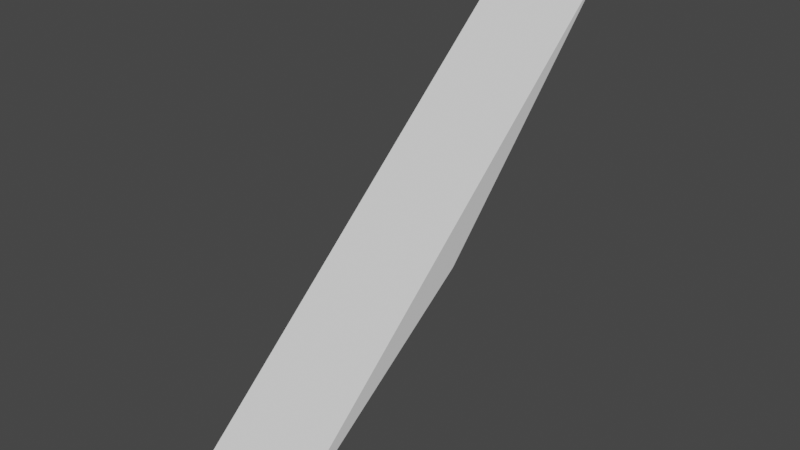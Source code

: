 # Source: stairs2ramp.blend  (saved by Blender 2.80.75; exported with 4.5.12 LTS)
import bpy
from mathutils import Matrix  # noqa: F401  (used for matrix-valued properties, if any)

bpy.ops.wm.read_factory_settings(use_empty=True)
scene = bpy.context.scene
scene.name = 'Scene'

# ---- collections
col_collection = bpy.data.collections.new('Collection'); scene.collection.children.link(col_collection)

# ---- world
world_world = bpy.data.worlds.new('World'); scene.world = world_world
world_world.use_nodes = True; world_world.node_tree.nodes.clear()
_N = world_world.node_tree.nodes; _L = world_world.node_tree.links
n0 = _N.new('ShaderNodeOutputWorld'); n0.name = 'World Output'; n0.location = (300, 300)
n1 = _N.new('ShaderNodeBackground'); n1.name = 'Background'; n1.location = (10, 300)
n1.inputs[0].default_value = (0.05088, 0.05088, 0.05088, 1.0)
_L.new(n1.outputs[0], n0.inputs[0])
n0.is_active_output = True
world_world.color = (0.05088, 0.05088, 0.05088)
world_world.use_sun_shadow = False
world_world.sun_shadow_jitter_overblur = 0.0

# ---- meshes
me_cube_001 = bpy.data.meshes.new('Cube.001')
me_cube_001.from_pydata([(-1.0, -3.304, -4.581), (-1.0, -3.304, -4.542), (-1.0, 1.24, 0.8701), (-1.0, 5.367, 8.253), (1.0, -3.304, -4.581), (1.0, -3.304, -4.542), (1.0, 1.24, 0.8701), (1.0, 5.367, 8.253)], [], [(0, 1, 3, 2), (2, 3, 7, 6), (6, 7, 5, 4), (4, 5, 1, 0), (2, 6, 4, 0), (7, 3, 1, 5)])
_uv = me_cube_001.uv_layers.new(name='UVMap')
_uv.uv.foreach_set('vector', [0.375, 0.0, 0.625, 0.0, 0.625, 0.25, 0.375, 0.25, 0.375, 0.25, 0.625, 0.25, 0.625, 0.5, 0.375, 0.5, 0.375, 0.5, 0.625, 0.5, 0.625, 0.75, 0.375, 0.75, 0.375, 0.75, 0.625, 0.75, 0.625, 1.0, 0.375, 1.0, 0.125, 0.5, 0.375, 0.5, 0.375, 0.75, 0.125, 0.75, 0.625, 0.5, 0.875, 0.5, 0.875, 0.75, 0.625, 0.75])
me_cube_001.use_remesh_preserve_volume = False
me_cube_001.use_remesh_preserve_attributes = False
me_cube_001.use_mirror_vertex_groups = False
me_cube_001.update()

# ---- objects
ob_cube_001 = bpy.data.objects.new('Cube.001', me_cube_001)

# ---- transforms, parenting, visibility, modifiers, constraints
ob_cube_001.location = (0.1557, 2.434, 2.47)
ob_cube_001.scale = (1.0, 1.019, 0.5871)
ob_cube_001.lineart.crease_threshold = 0.0

# ---- collection membership
col_collection.objects.link(ob_cube_001)

# ---- scene / render settings (as saved in the file)
scene.frame_start = 1; scene.frame_end = 250; scene.frame_set(1)
scene.render.engine = 'BLENDER_EEVEE_NEXT'
scene.cycles.use_denoising = False
scene.cycles.samples = 128
scene.cycles.sampling_pattern = 'TABULATED_SOBOL'
scene.cycles.use_adaptive_sampling = False
scene.cycles.use_light_tree = False
scene.view_settings.view_transform = 'Filmic'
bpy.context.view_layer.update()

# ---- added for rendering (the .blend has no active camera and no usable light): camera, sun
cam_auto = bpy.data.cameras.new('AutoCamera')
cam_auto.lens = 50.0
cam_auto.sensor_width = 36.0
cam_auto.clip_end = 1000.0
ob_auto_camera = bpy.data.objects.new('AutoCamera', cam_auto)
scene.collection.objects.link(ob_auto_camera)
ob_auto_camera.location = (11.0558, -9.59542, 12.2683)
ob_auto_camera.rotation_euler = (1.09748, -7.21219e-08, 0.694738)
scene.camera = ob_auto_camera
light_auto_sun = bpy.data.lights.new('AutoSun', 'SUN')
light_auto_sun.energy = 3.0
light_auto_sun.angle = 0.0523599
ob_auto_sun = bpy.data.objects.new('AutoSun', light_auto_sun)
scene.collection.objects.link(ob_auto_sun)
ob_auto_sun.rotation_euler = (0.872665, 0.174533, 0.523599)
bpy.context.view_layer.update()
